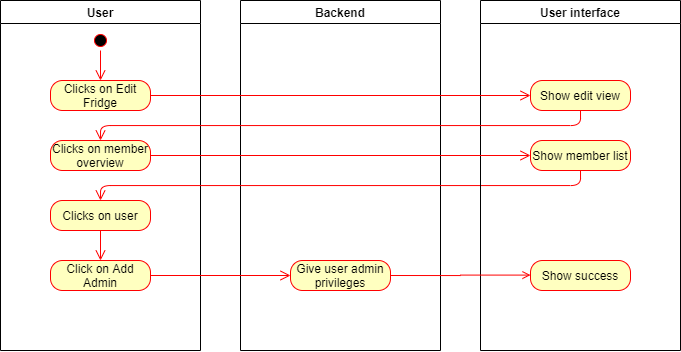

The diagram above was exported from draw.io. Its source (the exported page's mxGraphModel, read from the mxfile embedded in the PNG):
<mxGraphModel dx="1673" dy="876" grid="1" gridSize="10" guides="1" tooltips="1" connect="1" arrows="1" fold="1" page="1" pageScale="1" pageWidth="850" pageHeight="1100" math="0" shadow="0">
  <root>
    <mxCell id="0" />
    <mxCell id="1" parent="0" />
    <mxCell id="owKWawwo8M4LINfI_41p-1" value="User" style="swimlane;" vertex="1" parent="1">
      <mxGeometry x="40" y="20" width="200" height="350" as="geometry" />
    </mxCell>
    <mxCell id="owKWawwo8M4LINfI_41p-2" value="" style="ellipse;html=1;shape=startState;fillColor=#000000;strokeColor=#ff0000;" vertex="1" parent="owKWawwo8M4LINfI_41p-1">
      <mxGeometry x="90" y="30" width="20" height="20" as="geometry" />
    </mxCell>
    <mxCell id="owKWawwo8M4LINfI_41p-3" value="" style="edgeStyle=orthogonalEdgeStyle;html=1;verticalAlign=bottom;endArrow=open;endSize=8;strokeColor=#ff0000;" edge="1" parent="owKWawwo8M4LINfI_41p-1" source="owKWawwo8M4LINfI_41p-2">
      <mxGeometry relative="1" as="geometry">
        <mxPoint x="100" y="80" as="targetPoint" />
      </mxGeometry>
    </mxCell>
    <mxCell id="owKWawwo8M4LINfI_41p-4" value="Clicks on Edit Fridge" style="rounded=1;whiteSpace=wrap;html=1;arcSize=40;fontColor=#000000;fillColor=#ffffc0;strokeColor=#ff0000;" vertex="1" parent="owKWawwo8M4LINfI_41p-1">
      <mxGeometry x="50" y="80" width="100" height="30" as="geometry" />
    </mxCell>
    <mxCell id="owKWawwo8M4LINfI_41p-5" value="Clicks on member overview" style="rounded=1;whiteSpace=wrap;html=1;arcSize=40;fontColor=#000000;fillColor=#ffffc0;strokeColor=#ff0000;" vertex="1" parent="owKWawwo8M4LINfI_41p-1">
      <mxGeometry x="50" y="140" width="100" height="30" as="geometry" />
    </mxCell>
    <mxCell id="owKWawwo8M4LINfI_41p-25" value="Clicks on user" style="rounded=1;whiteSpace=wrap;html=1;arcSize=40;fontColor=#000000;fillColor=#ffffc0;strokeColor=#ff0000;" vertex="1" parent="owKWawwo8M4LINfI_41p-1">
      <mxGeometry x="50" y="200" width="100" height="30" as="geometry" />
    </mxCell>
    <mxCell id="owKWawwo8M4LINfI_41p-31" value="Click on Add Admin" style="rounded=1;whiteSpace=wrap;html=1;arcSize=40;fontColor=#000000;fillColor=#ffffc0;strokeColor=#ff0000;" vertex="1" parent="owKWawwo8M4LINfI_41p-1">
      <mxGeometry x="50" y="260" width="100" height="30" as="geometry" />
    </mxCell>
    <mxCell id="owKWawwo8M4LINfI_41p-32" value="" style="edgeStyle=orthogonalEdgeStyle;html=1;verticalAlign=bottom;endArrow=open;endSize=8;strokeColor=#ff0000;exitX=0.5;exitY=1;exitDx=0;exitDy=0;entryX=0.5;entryY=0;entryDx=0;entryDy=0;" edge="1" parent="owKWawwo8M4LINfI_41p-1" source="owKWawwo8M4LINfI_41p-25" target="owKWawwo8M4LINfI_41p-31">
      <mxGeometry relative="1" as="geometry">
        <mxPoint x="-390" y="280" as="targetPoint" />
        <mxPoint x="90" y="250" as="sourcePoint" />
      </mxGeometry>
    </mxCell>
    <mxCell id="owKWawwo8M4LINfI_41p-6" value="Backend" style="swimlane;" vertex="1" parent="1">
      <mxGeometry x="280" y="20" width="200" height="350" as="geometry" />
    </mxCell>
    <mxCell id="owKWawwo8M4LINfI_41p-27" value="" style="edgeStyle=orthogonalEdgeStyle;html=1;verticalAlign=bottom;endArrow=open;endSize=8;strokeColor=#ff0000;exitX=0.5;exitY=1;exitDx=0;exitDy=0;" edge="1" parent="owKWawwo8M4LINfI_41p-6" source="owKWawwo8M4LINfI_41p-22">
      <mxGeometry relative="1" as="geometry">
        <mxPoint x="-140" y="200" as="targetPoint" />
        <mxPoint x="300" y="190" as="sourcePoint" />
      </mxGeometry>
    </mxCell>
    <mxCell id="owKWawwo8M4LINfI_41p-42" value="Give user admin privileges" style="rounded=1;whiteSpace=wrap;html=1;arcSize=40;fontColor=#000000;fillColor=#ffffc0;strokeColor=#ff0000;" vertex="1" parent="owKWawwo8M4LINfI_41p-6">
      <mxGeometry x="50" y="260" width="100" height="30" as="geometry" />
    </mxCell>
    <mxCell id="owKWawwo8M4LINfI_41p-10" value="User interface" style="swimlane;" vertex="1" parent="1">
      <mxGeometry x="520" y="20" width="200" height="350" as="geometry" />
    </mxCell>
    <mxCell id="owKWawwo8M4LINfI_41p-11" value="Show edit view" style="rounded=1;whiteSpace=wrap;html=1;arcSize=40;fontColor=#000000;fillColor=#ffffc0;strokeColor=#ff0000;" vertex="1" parent="owKWawwo8M4LINfI_41p-10">
      <mxGeometry x="50" y="80" width="100" height="30" as="geometry" />
    </mxCell>
    <mxCell id="owKWawwo8M4LINfI_41p-22" value="Show member list" style="rounded=1;whiteSpace=wrap;html=1;arcSize=40;fontColor=#000000;fillColor=#ffffc0;strokeColor=#ff0000;" vertex="1" parent="owKWawwo8M4LINfI_41p-10">
      <mxGeometry x="50" y="140" width="100" height="30" as="geometry" />
    </mxCell>
    <mxCell id="owKWawwo8M4LINfI_41p-44" value="Show success" style="rounded=1;whiteSpace=wrap;html=1;arcSize=40;fontColor=#000000;fillColor=#ffffc0;strokeColor=#ff0000;" vertex="1" parent="owKWawwo8M4LINfI_41p-10">
      <mxGeometry x="50" y="260" width="100" height="30" as="geometry" />
    </mxCell>
    <mxCell id="owKWawwo8M4LINfI_41p-17" value="" style="edgeStyle=orthogonalEdgeStyle;html=1;verticalAlign=bottom;endArrow=open;endSize=8;strokeColor=#ff0000;entryX=0;entryY=0.5;entryDx=0;entryDy=0;" edge="1" parent="1" source="owKWawwo8M4LINfI_41p-4" target="owKWawwo8M4LINfI_41p-11">
      <mxGeometry relative="1" as="geometry">
        <mxPoint x="140" y="190" as="targetPoint" />
      </mxGeometry>
    </mxCell>
    <mxCell id="owKWawwo8M4LINfI_41p-19" value="" style="edgeStyle=orthogonalEdgeStyle;html=1;verticalAlign=bottom;endArrow=open;endSize=8;strokeColor=#ff0000;entryX=0.5;entryY=0;entryDx=0;entryDy=0;exitX=0.5;exitY=1;exitDx=0;exitDy=0;" edge="1" parent="1" source="owKWawwo8M4LINfI_41p-11" target="owKWawwo8M4LINfI_41p-5">
      <mxGeometry relative="1" as="geometry">
        <mxPoint x="630" y="290" as="targetPoint" />
      </mxGeometry>
    </mxCell>
    <mxCell id="owKWawwo8M4LINfI_41p-24" value="" style="edgeStyle=orthogonalEdgeStyle;html=1;verticalAlign=bottom;endArrow=open;endSize=8;strokeColor=#ff0000;entryX=0;entryY=0.5;entryDx=0;entryDy=0;" edge="1" parent="1" source="owKWawwo8M4LINfI_41p-5" target="owKWawwo8M4LINfI_41p-22">
      <mxGeometry relative="1" as="geometry">
        <mxPoint x="-300" y="285" as="targetPoint" />
        <mxPoint x="180" y="240" as="sourcePoint" />
      </mxGeometry>
    </mxCell>
    <mxCell id="owKWawwo8M4LINfI_41p-34" value="" style="edgeStyle=orthogonalEdgeStyle;html=1;verticalAlign=bottom;endArrow=open;endSize=8;strokeColor=#ff0000;exitX=1;exitY=0.5;exitDx=0;exitDy=0;" edge="1" parent="1" source="owKWawwo8M4LINfI_41p-31">
      <mxGeometry relative="1" as="geometry">
        <mxPoint x="330" y="295" as="targetPoint" />
        <mxPoint x="150" y="260" as="sourcePoint" />
      </mxGeometry>
    </mxCell>
    <mxCell id="owKWawwo8M4LINfI_41p-43" style="edgeStyle=orthogonalEdgeStyle;rounded=0;orthogonalLoop=1;jettySize=auto;html=1;exitX=1;exitY=0.5;exitDx=0;exitDy=0;endArrow=open;endFill=0;strokeColor=#FF0000;" edge="1" parent="1" source="owKWawwo8M4LINfI_41p-42">
      <mxGeometry relative="1" as="geometry">
        <mxPoint x="570" y="294.58823529411757" as="targetPoint" />
      </mxGeometry>
    </mxCell>
  </root>
</mxGraphModel>